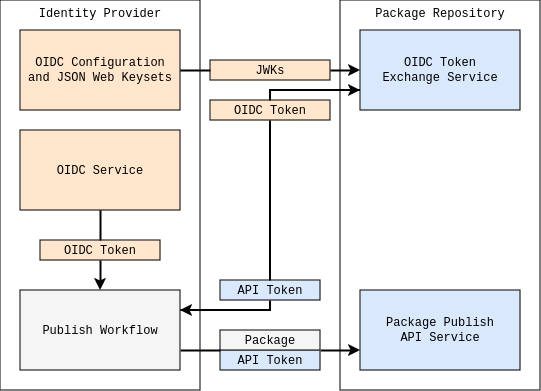

The diagram above was exported from draw.io. Its source (the exported page's mxGraphModel, read from the mxfile embedded in the PNG):
<mxGraphModel dx="1399" dy="795" grid="1" gridSize="10" guides="1" tooltips="1" connect="1" arrows="1" fold="1" page="1" pageScale="1" pageWidth="850" pageHeight="1100" math="0" shadow="0">
  <root>
    <mxCell id="0" />
    <mxCell id="1" parent="0" />
    <mxCell id="C8Cny5svGO4Qj-izSV8S-1" value="Identity Provider" style="rounded=0;whiteSpace=wrap;html=1;verticalAlign=top;fontFamily=Courier New;" vertex="1" parent="1">
      <mxGeometry x="120" y="110" width="200" height="390" as="geometry" />
    </mxCell>
    <mxCell id="C8Cny5svGO4Qj-izSV8S-2" value="Package Repository" style="rounded=0;whiteSpace=wrap;html=1;verticalAlign=top;fontFamily=Courier New;" vertex="1" parent="1">
      <mxGeometry x="460" y="110" width="200" height="390" as="geometry" />
    </mxCell>
    <mxCell id="C8Cny5svGO4Qj-izSV8S-42" style="edgeStyle=orthogonalEdgeStyle;rounded=0;orthogonalLoop=1;jettySize=auto;html=1;exitX=1;exitY=0.25;exitDx=0;exitDy=0;entryX=0;entryY=0.75;entryDx=0;entryDy=0;strokeWidth=2;strokeColor=#000000;" edge="1" parent="1" source="C8Cny5svGO4Qj-izSV8S-3" target="C8Cny5svGO4Qj-izSV8S-12">
      <mxGeometry relative="1" as="geometry" />
    </mxCell>
    <mxCell id="C8Cny5svGO4Qj-izSV8S-45" style="edgeStyle=orthogonalEdgeStyle;rounded=0;orthogonalLoop=1;jettySize=auto;html=1;exitX=1;exitY=0.75;exitDx=0;exitDy=0;entryX=0;entryY=0.75;entryDx=0;entryDy=0;strokeWidth=2;strokeColor=#000000;" edge="1" parent="1" source="C8Cny5svGO4Qj-izSV8S-3" target="C8Cny5svGO4Qj-izSV8S-20">
      <mxGeometry relative="1" as="geometry" />
    </mxCell>
    <mxCell id="C8Cny5svGO4Qj-izSV8S-3" value="Publish Workflow" style="rounded=0;whiteSpace=wrap;html=1;fillColor=#f5f5f5;fontColor=#000000;strokeColor=#000000;fontFamily=Courier New;" vertex="1" parent="1">
      <mxGeometry x="140" y="400" width="160" height="80" as="geometry" />
    </mxCell>
    <mxCell id="C8Cny5svGO4Qj-izSV8S-4" value="OIDC Configuration and JSON Web Keysets" style="rounded=0;whiteSpace=wrap;html=1;fillColor=#ffe6cc;strokeColor=#000000;fontFamily=Courier New;" vertex="1" parent="1">
      <mxGeometry x="140" y="140" width="160" height="80" as="geometry" />
    </mxCell>
    <mxCell id="C8Cny5svGO4Qj-izSV8S-6" value="OIDC Service" style="rounded=0;whiteSpace=wrap;html=1;fillColor=#ffe6cc;strokeColor=#000000;fontFamily=Courier New;" vertex="1" parent="1">
      <mxGeometry x="140" y="240" width="160" height="80" as="geometry" />
    </mxCell>
    <mxCell id="C8Cny5svGO4Qj-izSV8S-9" style="edgeStyle=orthogonalEdgeStyle;rounded=0;orthogonalLoop=1;jettySize=auto;html=1;exitX=0.5;exitY=1;exitDx=0;exitDy=0;entryX=0.5;entryY=0;entryDx=0;entryDy=0;strokeWidth=2;fontFamily=Courier New;strokeColor=#000000;" edge="1" parent="1" source="C8Cny5svGO4Qj-izSV8S-6" target="C8Cny5svGO4Qj-izSV8S-3">
      <mxGeometry relative="1" as="geometry">
        <mxPoint x="70" y="340" as="sourcePoint" />
      </mxGeometry>
    </mxCell>
    <mxCell id="C8Cny5svGO4Qj-izSV8S-47" style="edgeStyle=orthogonalEdgeStyle;rounded=0;orthogonalLoop=1;jettySize=auto;html=1;exitX=0;exitY=0.75;exitDx=0;exitDy=0;entryX=1;entryY=0.25;entryDx=0;entryDy=0;strokeWidth=2;" edge="1" parent="1" source="C8Cny5svGO4Qj-izSV8S-12" target="C8Cny5svGO4Qj-izSV8S-3">
      <mxGeometry relative="1" as="geometry" />
    </mxCell>
    <mxCell id="C8Cny5svGO4Qj-izSV8S-12" value="OIDC Token&lt;br&gt;Exchange Service" style="rounded=0;whiteSpace=wrap;html=1;fillColor=#dae8fc;strokeColor=#000000;fontFamily=Courier New;" vertex="1" parent="1">
      <mxGeometry x="480" y="140" width="160" height="80" as="geometry" />
    </mxCell>
    <mxCell id="C8Cny5svGO4Qj-izSV8S-20" value="Package Publish&lt;br&gt;API Service" style="rounded=0;whiteSpace=wrap;html=1;fillColor=#dae8fc;strokeColor=#000000;fontFamily=Courier New;" vertex="1" parent="1">
      <mxGeometry x="480" y="400" width="160" height="80" as="geometry" />
    </mxCell>
    <mxCell id="C8Cny5svGO4Qj-izSV8S-28" value="API Token" style="rounded=0;whiteSpace=wrap;html=1;fillColor=#dae8fc;strokeColor=#000000;fontFamily=Courier New;" vertex="1" parent="1">
      <mxGeometry x="340" y="460" width="100" height="20" as="geometry" />
    </mxCell>
    <mxCell id="C8Cny5svGO4Qj-izSV8S-29" value="Package" style="rounded=0;whiteSpace=wrap;html=1;fillColor=#f5f5f5;strokeColor=#000000;fontColor=#000000;fontFamily=Courier New;" vertex="1" parent="1">
      <mxGeometry x="340" y="440" width="100" height="20" as="geometry" />
    </mxCell>
    <mxCell id="C8Cny5svGO4Qj-izSV8S-31" value="API Token" style="rounded=0;whiteSpace=wrap;html=1;fillColor=#dae8fc;strokeColor=#000000;fontFamily=Courier New;" vertex="1" parent="1">
      <mxGeometry x="340" y="390" width="100" height="20" as="geometry" />
    </mxCell>
    <mxCell id="C8Cny5svGO4Qj-izSV8S-38" value="" style="endArrow=classic;html=1;rounded=0;exitX=1;exitY=0.5;exitDx=0;exitDy=0;entryX=0;entryY=0.5;entryDx=0;entryDy=0;strokeWidth=2;strokeColor=#000000;" edge="1" parent="1" source="C8Cny5svGO4Qj-izSV8S-4" target="C8Cny5svGO4Qj-izSV8S-12">
      <mxGeometry width="50" height="50" relative="1" as="geometry">
        <mxPoint x="400" y="440" as="sourcePoint" />
        <mxPoint x="490" y="190" as="targetPoint" />
      </mxGeometry>
    </mxCell>
    <mxCell id="C8Cny5svGO4Qj-izSV8S-32" value="JWKs" style="rounded=0;whiteSpace=wrap;html=1;fillColor=#ffe6cc;strokeColor=#000000;fontFamily=Courier New;" vertex="1" parent="1">
      <mxGeometry x="330" y="170" width="120" height="20" as="geometry" />
    </mxCell>
    <mxCell id="C8Cny5svGO4Qj-izSV8S-43" value="OIDC Token" style="rounded=0;whiteSpace=wrap;html=1;fillColor=#ffe6cc;strokeColor=#000000;fontFamily=Courier New;" vertex="1" parent="1">
      <mxGeometry x="330" y="210" width="120" height="20" as="geometry" />
    </mxCell>
    <mxCell id="C8Cny5svGO4Qj-izSV8S-46" value="OIDC Token" style="rounded=0;whiteSpace=wrap;html=1;fillColor=#ffe6cc;strokeColor=#000000;fontFamily=Courier New;" vertex="1" parent="1">
      <mxGeometry x="160" y="350" width="120" height="20" as="geometry" />
    </mxCell>
  </root>
</mxGraphModel>